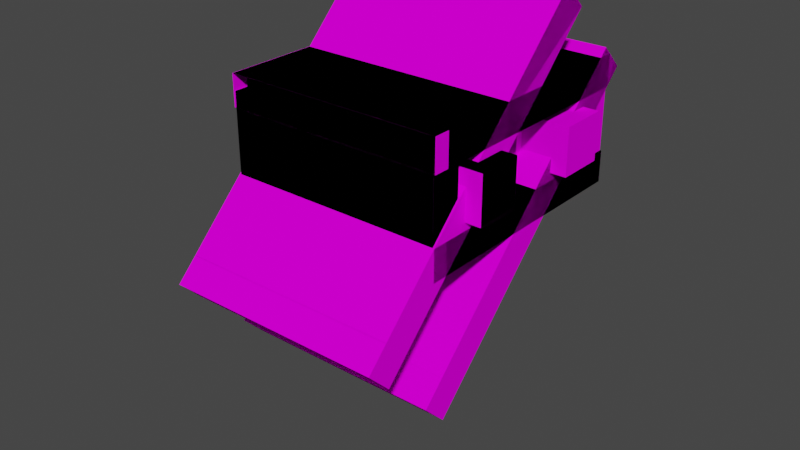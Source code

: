 # Source: lexa_conveyor_belt.blend  (saved by Blender 2.82.7; exported with 4.5.12 LTS)
import bpy
from mathutils import Matrix  # noqa: F401  (used for matrix-valued properties, if any)

bpy.ops.wm.read_factory_settings(use_empty=True)
scene = bpy.context.scene
scene.name = 'Scene'

# ---- collections
col_collection = bpy.data.collections.new('Collection'); scene.collection.children.link(col_collection)

# ---- images (referenced by path relative to the original .blend; pixels are not part of the script)
import os
ASSET_DIR = os.environ.get("B2B_ASSET_DIR", "")  # directory of the original .blend (textures are referenced by path, not embedded)
HERE = os.path.dirname(os.path.abspath(__file__))  # packed textures are extracted next to this script under _unpacked/

def load_image(name, relpath, width, height, colorspace="sRGB"):
    """Load a texture the original file referenced (path relative to the .blend, or extracted next to this script)."""
    p = next((c for c in (os.path.join(HERE, relpath), os.path.join(ASSET_DIR, relpath)) if relpath and os.path.exists(c)), "")
    if p:
        img = bpy.data.images.load(p, check_existing=True)
        img.name = name
    else:  # same state as the original file: an image datablock whose file is absent (Cycles renders it pink)
        img = bpy.data.images.new(name, width, height)
        img.source = "FILE"
        img.filepath = "//" + (relpath or name)
    img.colorspace_settings.name = colorspace
    return img
img_machine_conveyor_frame_png = load_image('machine_conveyor_frame.png', 'machine_conveyor_frame.png', 1024, 1024, 'sRGB')
img_machine_conveyor_belt_png = load_image('machine_conveyor_belt.png', 'machine_conveyor_belt.png', 1024, 1024, 'sRGB')

# ---- materials (node trees are filled in below, after node groups)
mat_frame = bpy.data.materials.new('frame')
mat_frame.alpha_threshold = 0.0
mat_frame.use_transparent_shadow = False
mat_frame.line_color = (0.0, 0.0, 0.0, 1.0)
mat_belt = bpy.data.materials.new('belt')
mat_belt.use_transparent_shadow = False

# ---- material node trees
mat_frame.use_nodes = True; mat_frame.node_tree.nodes.clear()
_N = mat_frame.node_tree.nodes; _L = mat_frame.node_tree.links
n0 = _N.new('ShaderNodeOutputMaterial'); n0.name = 'Material Output'; n0.location = (300, 300)
n1 = _N.new('ShaderNodeBsdfPrincipled'); n1.name = 'Principled BSDF'; n1.location = (10, 300)
n1.distribution = 'GGX'
n1.subsurface_method = 'BURLEY'
n1.inputs[2].default_value = 1.0
n1.inputs[3].default_value = 1.45
n1.inputs[13].default_value = 0.0
n1.inputs[27].default_value = (0.0, 0.0, 0.0, 1.0)
n1.inputs[28].default_value = 1.0
n2 = _N.new('ShaderNodeTexImage'); n2.name = 'Image Texture'; n2.location = (-280, 280)
n2.image = img_machine_conveyor_frame_png
n2.interpolation = 'Closest'
_L.new(n1.outputs[0], n0.inputs[0])
_L.new(n2.outputs[0], n1.inputs[0])
n0.is_active_output = True
mat_belt.use_nodes = True; mat_belt.node_tree.nodes.clear()
_N = mat_belt.node_tree.nodes; _L = mat_belt.node_tree.links
n0 = _N.new('ShaderNodeOutputMaterial'); n0.name = 'Material Output'; n0.location = (300, 300)
n1 = _N.new('ShaderNodeBsdfPrincipled'); n1.name = 'Principled BSDF'; n1.location = (10, 300)
n1.distribution = 'GGX'
n1.subsurface_method = 'BURLEY'
n1.inputs[2].default_value = 1.0
n1.inputs[3].default_value = 1.45
n1.inputs[13].default_value = 0.0
n1.inputs[27].default_value = (0.0, 0.0, 0.0, 1.0)
n1.inputs[28].default_value = 1.0
n2 = _N.new('ShaderNodeTexImage'); n2.name = 'Image Texture'; n2.location = (-280, 280)
n2.image = img_machine_conveyor_belt_png
n2.interpolation = 'Closest'
_L.new(n1.outputs[0], n0.inputs[0])
_L.new(n2.outputs[0], n1.inputs[0])
n0.is_active_output = True

# ---- world
world_world = bpy.data.worlds.new('World'); scene.world = world_world
world_world.use_nodes = True; world_world.node_tree.nodes.clear()
_N = world_world.node_tree.nodes; _L = world_world.node_tree.links
n0 = _N.new('ShaderNodeOutputWorld'); n0.name = 'World Output'; n0.location = (300, 300)
n1 = _N.new('ShaderNodeBackground'); n1.name = 'Background'; n1.location = (10, 300)
n1.inputs[0].default_value = (0.05088, 0.05088, 0.05088, 1.0)
_L.new(n1.outputs[0], n0.inputs[0])
n0.is_active_output = True
world_world.color = (0.05088, 0.05088, 0.05088)
world_world.use_sun_shadow = False
world_world.sun_shadow_jitter_overblur = 0.0

# ---- meshes
me_cube = bpy.data.meshes.new('Cube')
me_cube.from_pydata([(0.4375, 0.5964, -0.125), (0.4375, 0.5964, -0.25), (0.4375, -0.3411, -0.125), (0.4375, -0.3411, -0.25), (-0.4375, 0.5964, -0.125), (-0.4375, 0.5964, -0.25), (-0.4375, -0.3411, -0.125), (-0.4375, -0.3411, -0.25), (0.4375, 0.5964, 0.25), (0.4375, 0.5964, 0.125), (0.4375, -0.3411, 0.25), (0.4375, -0.3411, 0.125), (-0.4375, 0.5964, 0.25), (-0.4375, 0.5964, 0.125), (-0.4375, -0.3411, 0.25), (-0.4375, -0.3411, 0.125), (0.4313, -0.2786, 0.1875), (0.4313, -0.2786, -0.1875), (0.4313, -0.4036, 0.1875), (0.4313, -0.4036, -0.1875), (-0.4312, -0.2786, 0.1875), (-0.4312, -0.2786, -0.1875), (-0.4312, -0.4036, 0.1875), (-0.4312, -0.4036, -0.1875), (0.5, -0.05989, 0.09375), (0.5, -0.05989, -0.09375), (0.5, -0.2474, 0.09375), (0.5, -0.2474, -0.09375), (0.3125, -0.05989, 0.09375), (0.3125, -0.05989, -0.09375), (0.3125, -0.2474, 0.09375), (0.3125, -0.2474, -0.09375), (0.3125, -0.02864, 0.125), (0.3125, -0.02864, -0.125), (0.3125, -0.2786, 0.125), (0.3125, -0.2786, -0.125), (-0.3125, -0.02864, 0.125), (-0.3125, -0.02864, -0.125), (-0.3125, -0.2786, 0.125), (-0.3125, -0.2786, -0.125), (-0.5, -0.2474, 0.09375), (-0.5, -0.2474, -0.09375), (-0.5, -0.05989, 0.09375), (-0.5, -0.05989, -0.09375), (-0.3125, -0.2474, 0.09375), (-0.3125, -0.2474, -0.09375), (-0.3125, -0.05989, 0.09375), (-0.3125, -0.05989, -0.09375)], [], [(0, 4, 6, 2), (3, 2, 6, 7), (7, 6, 4, 5), (5, 1, 3, 7), (1, 0, 2, 3), (8, 12, 14, 10), (11, 10, 14, 15), (15, 14, 12, 13), (13, 9, 11, 15), (9, 8, 10, 11), (16, 20, 22, 18), (19, 18, 22, 23), (23, 22, 20, 21), (21, 17, 19, 23), (17, 16, 18, 19), (21, 20, 16, 17), (24, 28, 30, 26), (27, 26, 30, 31), (29, 25, 27, 31), (25, 24, 26, 27), (29, 28, 24, 25), (39, 38, 36, 37), (33, 32, 34, 35), (37, 36, 32, 33), (40, 44, 46, 42), (43, 42, 46, 47), (45, 41, 43, 47), (41, 40, 42, 43), (45, 44, 40, 41)])
me_cube.polygons.foreach_set('material_index', [1, 1, 0, 1, 0, 1, 1, 0, 1, 0, 1, 1, 0, 1, 0, 1, 0, 0, 0, 0, 0, 0, 0, 0, 0, 0, 0, 0, 0])
_uv = me_cube.uv_layers.new(name='UVMap')
_uv.uv.foreach_set('vector', [1.0, -1.0, 0.0, -1.0, 0.0, 0.875, 1.0, 0.875, 1.0, 0.0, 1.0, 0.25, 0.0, 0.25, 0.0, 0.0, 0.9375, 0.625, 0.9375, 0.75, 0.0, 0.75, 0.0, 0.625, 1.0, -1.0, 0.0, -1.0, 0.0, 0.875, 1.0, 0.875, 1.0, 0.625, 1.0, 0.75, 0.0625, 0.75, 0.0625, 0.625, 1.0, 1.0, 0.0, 1.0, 0.0, -0.875, 1.0, -0.875, 1.0, 0.75, 1.0, 1.0, 0.0, 1.0, 0.0, 0.75, 0.9375, 0.875, 0.9375, 1.0, 0.0, 1.0, 0.0, 0.875, 1.0, 1.0, 0.0, 1.0, 0.0, -0.875, 1.0, -0.875, 1.0, 0.875, 1.0, 1.0, 0.0625, 1.0, 0.0625, 0.875, 1.0, 0.0, 0.0, 0.0, 0.0, 0.25, 1.0, 0.25, 0.9929, 0.125, 0.9929, 0.875, 0.007143, 0.875, 0.007143, 0.125, 1.0, 0.625, 1.0, 1.0, 0.875, 1.0, 0.875, 0.625, 0.0, 0.75, 1.0, 0.75, 1.0, 1.0, 0.0, 1.0, 0.125, 0.625, 0.125, 1.0, 0.0, 1.0, 0.0, 0.625, 1.0, 0.875, 1.0, 0.125, 0.0, 0.125, 0.0, 0.875, 0.75, 0.4375, 0.75, 0.625, 0.5625, 0.625, 0.5625, 0.4375, 0.1875, 0.4375, 0.1875, 0.625, 0.0, 0.625, 0.0, 0.4375, 0.9375, 0.4375, 0.9375, 0.625, 0.75, 0.625, 0.75, 0.4375, 0.375, 0.4375, 0.375, 0.625, 0.1875, 0.625, 0.1875, 0.4375, 0.5625, 0.4375, 0.5625, 0.625, 0.375, 0.625, 0.375, 0.4375, 0.25, 0.1875, 0.25, 0.4375, 0.0, 0.4375, 0.0, 0.1875, 0.25, 0.1875, 0.25, 0.4375, 0.0, 0.4375, 0.0, 0.1875, 0.875, 0.1875, 0.875, 0.4375, 0.25, 0.4375, 0.25, 0.1875, 0.75, 0.4375, 0.75, 0.625, 0.5625, 0.625, 0.5625, 0.4375, 0.1875, 0.4375, 0.1875, 0.625, 0.0, 0.625, 0.0, 0.4375, 0.9375, 0.4375, 0.9375, 0.625, 0.75, 0.625, 0.75, 0.4375, 0.375, 0.4375, 0.375, 0.625, 0.1875, 0.625, 0.1875, 0.4375, 0.5625, 0.4375, 0.5625, 0.625, 0.375, 0.625, 0.375, 0.4375])
me_cube.materials.append(mat_frame)
me_cube.materials.append(mat_belt)
me_cube.use_remesh_preserve_volume = False
me_cube.use_remesh_preserve_attributes = False
me_cube.use_mirror_vertex_groups = False
me_cube.update()
me_cube_003 = bpy.data.meshes.new('Cube.003')
me_cube_003.from_pydata([(0.4375, 0.5, -0.125), (0.4375, 0.5, -0.25), (0.4375, -0.5, -0.125), (0.4375, -0.5, -0.25), (-0.4375, 0.5, -0.125), (-0.4375, 0.5, -0.25), (-0.4375, -0.5, -0.125), (-0.4375, -0.5, -0.25), (0.4375, 0.5, 0.25), (0.4375, 0.5, 0.125), (0.4375, -0.5, 0.25), (0.4375, -0.5, 0.125), (-0.4375, 0.5, 0.25), (-0.4375, 0.5, 0.125), (-0.4375, -0.5, 0.25), (-0.4375, -0.5, 0.125)], [], [(0, 4, 6, 2), (7, 6, 4, 5), (5, 1, 3, 7), (1, 0, 2, 3), (8, 12, 14, 10), (15, 14, 12, 13), (13, 9, 11, 15), (9, 8, 10, 11)])
me_cube_003.polygons.foreach_set('material_index', [1, 0, 1, 0, 1, 0, 1, 0])
_uv = me_cube_003.uv_layers.new(name='UVMap')
_uv.uv.foreach_set('vector', [1.0, -1.0, 0.0, -1.0, 0.0, 1.0, 1.0, 1.0, 1.0, 0.625, 1.0, 0.75, 0.0, 0.75, 0.0, 0.625, 1.0, -1.0, 0.0, -1.0, 0.0, 1.0, 1.0, 1.0, 1.0, 0.625, 1.0, 0.75, 0.0, 0.75, 0.0, 0.625, 1.0, 1.0, 0.0, 1.0, 0.0, -1.0, 1.0, -1.0, 1.0, 0.875, 1.0, 1.0, 0.0, 1.0, 0.0, 0.875, 1.0, 1.0, 0.0, 1.0, 0.0, -1.0, 1.0, -1.0, 1.0, 0.875, 1.0, 1.0, 0.0, 1.0, 0.0, 0.875])
me_cube_003.materials.append(mat_frame)
me_cube_003.materials.append(mat_belt)
me_cube_003.use_remesh_preserve_volume = False
me_cube_003.use_remesh_preserve_attributes = False
me_cube_003.use_mirror_vertex_groups = False
me_cube_003.update()
me_cube_005 = bpy.data.meshes.new('Cube.005')
me_cube_005.from_pydata([(0.4375, 0.4375, -0.125), (0.4375, 0.4375, -0.25), (0.4375, -0.4375, -0.125), (0.4375, -0.4375, -0.25), (-0.4375, 0.4375, -0.125), (-0.4375, 0.4375, -0.25), (-0.4375, -0.4375, -0.125), (-0.4375, -0.4375, -0.25), (0.4375, 0.4375, 0.25), (0.4375, 0.4375, 0.125), (0.4375, -0.4375, 0.25), (0.4375, -0.4375, 0.125), (-0.4375, 0.4375, 0.25), (-0.4375, 0.4375, 0.125), (-0.4375, -0.4375, 0.25), (-0.4375, -0.4375, 0.125), (0.4313, -0.375, 0.1875), (0.4313, -0.375, -0.1875), (0.4313, -0.5, 0.1875), (0.4313, -0.5, -0.1875), (-0.4312, -0.375, 0.1875), (-0.4312, -0.375, -0.1875), (-0.4312, -0.5, 0.1875), (-0.4312, -0.5, -0.1875), (0.4313, 0.5, 0.1875), (0.4313, 0.5, -0.1875), (0.4313, 0.375, 0.1875), (0.4313, 0.375, -0.1875), (-0.4312, 0.5, 0.1875), (-0.4312, 0.5, -0.1875), (-0.4312, 0.375, 0.1875), (-0.4312, 0.375, -0.1875), (0.5, -0.1562, 0.09375), (0.5, -0.1562, -0.09375), (0.5, -0.3438, 0.09375), (0.5, -0.3438, -0.09375), (0.3125, -0.1562, 0.09375), (0.3125, -0.1562, -0.09375), (0.3125, -0.3438, 0.09375), (0.3125, -0.3438, -0.09375), (0.3125, -0.125, 0.125), (0.3125, -0.125, -0.125), (0.3125, -0.375, 0.125), (0.3125, -0.375, -0.125), (-0.3125, -0.125, 0.125), (-0.3125, -0.125, -0.125), (-0.3125, -0.375, 0.125), (-0.3125, -0.375, -0.125), (-0.5, -0.3438, 0.09375), (-0.5, -0.3438, -0.09375), (-0.5, -0.1562, 0.09375), (-0.5, -0.1562, -0.09375), (-0.3125, -0.3438, 0.09375), (-0.3125, -0.3438, -0.09375), (-0.3125, -0.1562, 0.09375), (-0.3125, -0.1562, -0.09375), (0.5, 0.3385, 0.09375), (0.5, 0.3385, -0.09375), (0.5, 0.151, 0.09375), (0.5, 0.151, -0.09375), (0.3125, 0.3385, 0.09375), (0.3125, 0.3385, -0.09375), (0.3125, 0.151, 0.09375), (0.3125, 0.151, -0.09375), (0.3125, 0.126, 0.125), (0.3125, 0.126, -0.125), (0.3125, 0.376, 0.125), (0.3125, 0.376, -0.125), (-0.3125, 0.126, 0.125), (-0.3125, 0.126, -0.125), (-0.3125, 0.376, 0.125), (-0.3125, 0.376, -0.125), (-0.5, 0.1573, 0.09375), (-0.5, 0.1573, -0.09375), (-0.5, 0.3448, 0.09375), (-0.5, 0.3448, -0.09375), (-0.3125, 0.1573, 0.09375), (-0.3125, 0.1573, -0.09375), (-0.3125, 0.3448, 0.09375), (-0.3125, 0.3448, -0.09375)], [], [(0, 4, 6, 2), (3, 2, 6, 7), (7, 6, 4, 5), (5, 1, 3, 7), (1, 0, 2, 3), (8, 12, 14, 10), (11, 10, 14, 15), (15, 14, 12, 13), (13, 9, 11, 15), (9, 8, 10, 11), (16, 20, 22, 18), (19, 18, 22, 23), (23, 22, 20, 21), (21, 17, 19, 23), (17, 16, 18, 19), (21, 20, 16, 17), (24, 28, 30, 26), (27, 26, 30, 31), (31, 30, 28, 29), (29, 25, 27, 31), (25, 24, 26, 27), (29, 28, 24, 25), (1, 5, 4, 0), (9, 13, 12, 8), (32, 36, 38, 34), (35, 34, 38, 39), (37, 33, 35, 39), (33, 32, 34, 35), (37, 36, 32, 33), (47, 46, 44, 45), (41, 40, 42, 43), (45, 44, 40, 41), (48, 52, 54, 50), (51, 50, 54, 55), (53, 49, 51, 55), (49, 48, 50, 51), (53, 52, 48, 49), (56, 60, 62, 58), (59, 58, 62, 63), (61, 57, 59, 63), (57, 56, 58, 59), (61, 60, 56, 57), (71, 69, 68, 70), (65, 67, 66, 64), (69, 65, 64, 68), (72, 76, 78, 74), (75, 74, 78, 79), (77, 73, 75, 79), (73, 72, 74, 75), (77, 76, 72, 73)])
me_cube_005.polygons.foreach_set('material_index', [1, 1, 0, 1, 0, 1, 1, 0, 1, 0, 1, 1, 0, 1, 0, 1, 1, 1, 0, 1, 0, 1, 1, 1, 0, 0, 0, 0, 0, 0, 0, 0, 0, 0, 0, 0, 0, 0, 0, 0, 0, 0, 0, 0, 0, 0, 0, 0, 0, 0])
_uv = me_cube_005.uv_layers.new(name='UVMap')
_uv.uv.foreach_set('vector', [1.0, -0.875, 0.0, -0.875, 0.0, 0.875, 1.0, 0.875, 1.0, 0.0, 1.0, 0.25, 0.0, 0.25, 0.0, 0.0, 0.9375, 0.625, 0.9375, 0.75, 0.0625, 0.75, 0.0625, 0.625, 1.0, -0.875, 0.0, -0.875, 0.0, 0.875, 1.0, 0.875, 0.9375, 0.625, 0.9375, 0.75, 0.0625, 0.75, 0.0625, 0.625, 1.0, 0.875, 0.0, 0.875, 0.0, -0.875, 1.0, -0.875, 1.0, 0.75, 1.0, 1.0, 0.0, 1.0, 0.0, 0.75, 0.9375, 0.875, 0.9375, 1.0, 0.0625, 1.0, 0.0625, 0.875, 1.0, 0.875, 0.0, 0.875, 0.0, -0.875, 1.0, -0.875, 0.9375, 0.875, 0.9375, 1.0, 0.0625, 1.0, 0.0625, 0.875, 1.0, 0.25, 0.0, 0.25, 0.0, 0.0, 1.0, 0.0, 1.0, 0.125, 1.0, 0.875, 0.0, 0.875, 0.0, 0.125, 1.0, 0.625, 1.0, 1.0, 0.875, 1.0, 0.875, 0.625, 1.0, 0.75, 0.0, 0.75, 0.0, 1.0, 1.0, 1.0, 0.125, 0.625, 0.125, 1.0, 0.0, 1.0, 0.0, 0.625, 1.0, 0.875, 1.0, 0.125, 0.0, 0.125, 0.0, 0.875, 1.0, 1.0, 0.0, 1.0, 0.0, 0.75, 1.0, 0.75, 1.0, 0.125, 1.0, 0.875, 0.0, 0.875, 0.0, 0.125, 0.125, 0.625, 0.125, 1.0, 0.0, 1.0, 0.0, 0.625, 1.0, 0.0, 0.0, 0.0, 0.0, 0.25, 1.0, 0.25, 1.0, 0.625, 1.0, 1.0, 0.875, 1.0, 0.875, 0.625, 1.0, 0.875, 1.0, 0.125, 0.0, 0.125, 0.0, 0.875, 0.0, 1.0, 1.0, 1.0, 1.0, 0.75, 0.0, 0.75, 0.0, 0.25, 1.0, 0.25, 1.0, 0.0, 0.0, 0.0, 0.75, 0.4375, 0.75, 0.625, 0.5625, 0.625, 0.5625, 0.4375, 0.1875, 0.4375, 0.1875, 0.625, 0.0, 0.625, 0.0, 0.4375, 0.9375, 0.4375, 0.9375, 0.625, 0.75, 0.625, 0.75, 0.4375, 0.375, 0.4375, 0.375, 0.625, 0.1875, 0.625, 0.1875, 0.4375, 0.5625, 0.4375, 0.5625, 0.625, 0.375, 0.625, 0.375, 0.4375, 0.25, 0.1875, 0.25, 0.4375, 0.0, 0.4375, 0.0, 0.1875, 0.25, 0.1875, 0.25, 0.4375, 0.0, 0.4375, 0.0, 0.1875, 0.875, 0.1875, 0.875, 0.4375, 0.25, 0.4375, 0.25, 0.1875, 0.75, 0.4375, 0.75, 0.625, 0.5625, 0.625, 0.5625, 0.4375, 0.1875, 0.4375, 0.1875, 0.625, 0.0, 0.625, 0.0, 0.4375, 0.9375, 0.4375, 0.9375, 0.625, 0.75, 0.625, 0.75, 0.4375, 0.375, 0.4375, 0.375, 0.625, 0.1875, 0.625, 0.1875, 0.4375, 0.5625, 0.4375, 0.5625, 0.625, 0.375, 0.625, 0.375, 0.4375, 0.75, 0.4375, 0.75, 0.625, 0.5625, 0.625, 0.5625, 0.4375, 0.1875, 0.4375, 0.1875, 0.625, 0.0, 0.625, 0.0, 0.4375, 0.9375, 0.4375, 0.9375, 0.625, 0.75, 0.625, 0.75, 0.4375, 0.375, 0.4375, 0.375, 0.625, 0.1875, 0.625, 0.1875, 0.4375, 0.5625, 0.4375, 0.5625, 0.625, 0.375, 0.625, 0.375, 0.4375, 0.0, 0.1875, 0.25, 0.1875, 0.25, 0.4375, 0.0, 0.4375, 0.0, 0.1875, 0.25, 0.1875, 0.25, 0.4375, 0.0, 0.4375, 0.25, 0.1875, 0.875, 0.1875, 0.875, 0.4375, 0.25, 0.4375, 0.75, 0.4375, 0.75, 0.625, 0.5625, 0.625, 0.5625, 0.4375, 0.1875, 0.4375, 0.1875, 0.625, 0.0, 0.625, 0.0, 0.4375, 0.9375, 0.4375, 0.9375, 0.625, 0.75, 0.625, 0.75, 0.4375, 0.375, 0.4375, 0.375, 0.625, 0.1875, 0.625, 0.1875, 0.4375, 0.5625, 0.4375, 0.5625, 0.625, 0.375, 0.625, 0.375, 0.4375])
me_cube_005.materials.append(mat_frame)
me_cube_005.materials.append(mat_belt)
me_cube_005.use_remesh_preserve_volume = False
me_cube_005.use_remesh_preserve_attributes = False
me_cube_005.use_mirror_vertex_groups = False
me_cube_005.update()
me_cube_009 = bpy.data.meshes.new('Cube.009')
me_cube_009.from_pydata([(0.4375, 0.685, 0.3087), (-0.4375, 0.685, 0.3087), (0.4375, 0.3727, 0.5589), (-0.4375, 0.3727, 0.5589), (-0.4375, 0.4035, 0.5902), (0.4375, 0.4035, 0.5902), (0.4375, -0.5966, -0.41), (-0.4375, 0.3098, 0.6837), (0.4375, 0.3098, 0.6837), (-0.4375, -0.5966, -0.41), (0.4375, -0.4087, -0.5982), (-0.4375, -0.4087, -0.5982), (0.4375, -0.6902, -0.3163), (-0.4375, -0.6902, -0.3163), (0.4375, 0.5914, 0.402), (-0.4375, 0.5914, 0.402), (0.4375, -0.3152, -0.6914), (-0.4375, -0.3152, -0.6914), (-0.4375, 0.1783, -0.1979), (-0.4375, -0.1031, 0.08353), (-0.4375, 0.08493, -0.1045), (-0.4375, -0.1967, 0.1772), (0.4375, -0.192, 0.1819), (0.4375, -0.09835, 0.08828), (0.4375, 0.08968, -0.09975), (0.4375, 0.1831, -0.1932)], [(5, 2), (3, 4)], [(4, 5, 23, 19), (4, 19, 21, 7), (5, 8, 22, 23), (0, 14, 24, 25), (1, 0, 25, 18), (1, 18, 20, 15), (10, 24, 20, 11), (7, 21, 22, 8), (21, 19, 9, 13), (20, 18, 17, 11), (25, 24, 10, 16), (23, 22, 12, 6), (22, 21, 13, 12), (19, 23, 6, 9), (24, 14, 15, 20), (18, 25, 16, 17)])
me_cube_009.polygons.foreach_set('material_index', [1, 0, 0, 0, 1, 0, 1, 1, 0, 0, 0, 0, 1, 1, 1, 1])
_uv = me_cube_009.uv_layers.new(name='UVMap')
_uv.uv.foreach_set('vector', [1.0, 1.5, 0.0, 1.5, 0.0, 0.25, 1.0, 0.25, 0.0, 0.875, 0.6875, 0.875, 0.6875, 1.0, 0.0, 1.0, 1.0, 0.875, 1.0, 1.0, 0.3125, 1.0, 0.3125, 0.875, 1.0, 0.625, 1.0, 0.75, 0.3125, 0.75, 0.3125, 0.625, 1.0, -0.875, 0.0, -0.875, 0.0, 0.375, 1.0, 0.375, 0.0, 0.625, 0.6875, 0.625, 0.6875, 0.75, 0.0, 0.75, 1.0, 1.75, 1.0, 0.5, 0.0, 0.5, 0.0, 1.75, 0.0, 1.5, 0.0, 0.2337, 1.0, 0.2455, 1.0, 1.5, 0.3125, 1.0, 0.3125, 0.875, 1.0, 0.875, 1.0, 1.0, 0.3125, 0.75, 0.3125, 0.625, 1.0, 0.625, 1.0, 0.75, 0.6875, 0.625, 0.6875, 0.75, 0.0, 0.75, 0.0, 0.625, 0.6875, 0.875, 0.6875, 1.0, 0.0, 1.0, 0.0, 0.875, 1.0, 0.2455, 0.0, 0.2337, 0.0, -1.0, 1.0, -1.0, 1.0, 0.25, 0.0, 0.25, 0.0, -1.0, 1.0, -1.0, 1.0, 0.5, 1.0, -0.75, 0.0, -0.75, 0.0, 0.5, 1.0, 0.375, 0.0, 0.375, 0.0, 1.625, 1.0, 1.625])
me_cube_009.materials.append(mat_frame)
me_cube_009.materials.append(mat_belt)
me_cube_009.use_remesh_preserve_volume = False
me_cube_009.use_remesh_preserve_attributes = False
me_cube_009.use_mirror_vertex_groups = False
me_cube_009.update()
me_cube_026 = bpy.data.meshes.new('Cube.026')
me_cube_026.from_pydata([(-0.4361, 0.5912, -0.125), (-0.4361, 0.5912, -0.25), (-0.4361, -0.3463, -0.125), (-0.4361, -0.3463, -0.25), (0.4389, 0.5912, -0.125), (0.4389, 0.5912, -0.25), (0.4389, -0.3463, -0.125), (0.4389, -0.3463, -0.25), (-0.4361, 0.5912, 0.25), (-0.4361, 0.5912, 0.125), (-0.4361, -0.3463, 0.25), (-0.4361, -0.3463, 0.125), (0.4389, 0.5912, 0.25), (0.4389, 0.5912, 0.125), (0.4389, -0.3463, 0.25), (0.4389, -0.3463, 0.125), (-0.4299, -0.2838, 0.1875), (-0.4299, -0.2838, -0.1875), (-0.4299, -0.4088, 0.1875), (-0.4299, -0.4088, -0.1875), (0.4326, -0.2838, 0.1875), (0.4326, -0.2838, -0.1875), (0.4326, -0.4088, 0.1875), (0.4326, -0.4088, -0.1875), (-0.4986, -0.2526, 0.09375), (-0.4986, -0.2526, -0.09375), (-0.4986, -0.06507, 0.09375), (-0.4986, -0.06507, -0.09375), (-0.3111, -0.2526, 0.09375), (-0.3111, -0.2526, -0.09375), (-0.3111, -0.06507, 0.09375), (-0.3111, -0.06507, -0.09375), (-0.3111, -0.03382, 0.125), (-0.3111, -0.03382, -0.125), (-0.3111, -0.2838, 0.125), (-0.3111, -0.2838, -0.125), (0.3139, -0.03382, 0.125), (0.3139, -0.03382, -0.125), (0.3139, -0.2838, 0.125), (0.3139, -0.2838, -0.125), (0.5014, -0.06507, 0.09375), (0.5014, -0.06507, -0.09375), (0.5014, -0.2526, 0.09375), (0.5014, -0.2526, -0.09375), (0.3139, -0.06507, 0.09375), (0.3139, -0.06507, -0.09375), (0.3139, -0.2526, 0.09375), (0.3139, -0.2526, -0.09375)], [], [(0, 2, 6, 4), (3, 7, 6, 2), (7, 5, 4, 6), (5, 7, 3, 1), (1, 3, 2, 0), (8, 10, 14, 12), (11, 15, 14, 10), (15, 13, 12, 14), (13, 15, 11, 9), (9, 11, 10, 8), (16, 18, 22, 20), (19, 23, 22, 18), (23, 21, 20, 22), (21, 23, 19, 17), (17, 19, 18, 16), (21, 17, 16, 20), (24, 28, 30, 26), (27, 26, 30, 31), (29, 25, 27, 31), (25, 24, 26, 27), (29, 28, 24, 25), (39, 37, 36, 38), (33, 35, 34, 32), (37, 33, 32, 36), (40, 44, 46, 42), (43, 42, 46, 47), (45, 41, 43, 47), (41, 40, 42, 43), (45, 44, 40, 41)])
me_cube_026.polygons.foreach_set('material_index', [1, 1, 0, 1, 0, 1, 1, 0, 1, 0, 1, 1, 0, 1, 0, 1, 0, 0, 0, 0, 0, 0, 0, 0, 0, 0, 0, 0, 0])
_uv = me_cube_026.uv_layers.new(name='UVMap')
_uv.uv.foreach_set('vector', [1.0, 1.0, 1.0, -0.875, 0.0, -0.875, 0.0, 1.0, 0.0, 1.0, 1.0, 1.0, 1.0, 0.75, 0.0, 0.75, 0.0625, 0.625, 1.0, 0.625, 1.0, 0.75, 0.0625, 0.75, 1.0, 1.0, 1.0, -0.875, 0.0, -0.875, 0.0, 1.0, 0.0, 0.625, 0.9375, 0.625, 0.9375, 0.75, 0.0, 0.75, 1.0, -1.0, 1.0, 0.875, 0.0, 0.875, 0.0, -1.0, 0.0, 0.25, 1.0, 0.25, 1.0, 0.0, 0.0, 0.0, 0.0625, 0.875, 1.0, 0.875, 1.0, 1.0, 0.0625, 1.0, 1.0, -1.0, 1.0, 0.875, 0.0, 0.875, 0.0, -1.0, 0.0, 0.875, 0.9375, 0.875, 0.9375, 1.0, 0.0, 1.0, 1.0, 0.75, 1.0, 1.0, 0.0, 1.0, 0.0, 0.75, 0.0, 0.875, 1.0, 0.875, 1.0, 0.125, 0.0, 0.125, 0.0, 0.625, 0.125, 0.625, 0.125, 1.0, 0.0, 1.0, 1.0, 0.25, 1.0, 0.0, 0.0, 0.0, 0.0, 0.25, 0.875, 0.625, 1.0, 0.625, 1.0, 1.0, 0.875, 1.0, 0.0, 0.125, 1.0, 0.125, 1.0, 0.875, 0.0, 0.875, 0.75, 0.4375, 0.75, 0.625, 0.5625, 0.625, 0.5625, 0.4375, 0.1875, 0.4375, 0.1875, 0.625, 0.0, 0.625, 0.0, 0.4375, 0.9375, 0.4375, 0.9375, 0.625, 0.75, 0.625, 0.75, 0.4375, 0.375, 0.4375, 0.375, 0.625, 0.1875, 0.625, 0.1875, 0.4375, 0.5625, 0.4375, 0.5625, 0.625, 0.375, 0.625, 0.375, 0.4375, 0.0, 0.1875, 0.25, 0.1875, 0.25, 0.4375, 0.0, 0.4375, 0.0, 0.1875, 0.25, 0.1875, 0.25, 0.4375, 0.0, 0.4375, 0.25, 0.1875, 0.875, 0.1875, 0.875, 0.4375, 0.25, 0.4375, 0.75, 0.4375, 0.75, 0.625, 0.5625, 0.625, 0.5625, 0.4375, 0.1875, 0.4375, 0.1875, 0.625, 0.0, 0.625, 0.0, 0.4375, 0.9375, 0.4375, 0.9375, 0.625, 0.75, 0.625, 0.75, 0.4375, 0.375, 0.4375, 0.375, 0.625, 0.1875, 0.625, 0.1875, 0.4375, 0.5625, 0.4375, 0.5625, 0.625, 0.375, 0.625, 0.375, 0.4375])
me_cube_026.materials.append(mat_frame)
me_cube_026.materials.append(mat_belt)
me_cube_026.use_remesh_preserve_volume = False
me_cube_026.use_remesh_preserve_attributes = False
me_cube_026.use_mirror_vertex_groups = False
me_cube_026.update()
me_cube_001 = bpy.data.meshes.new('Cube.001')
me_cube_001.from_pydata([(0.4375, 0.07153, 0.1095), (-0.4375, 0.07153, 0.1095), (-0.4375, 0.0387, 0.0768), (0.4375, 0.0387, 0.0768), (0.4375, -0.3353, -0.1732), (0.4375, -0.3353, -0.2982), (0.4375, 0.1647, -0.1732), (0.4375, 0.1647, -0.2982), (-0.4375, -0.3353, -0.1732), (-0.4375, -0.3353, -0.2982), (-0.4375, 0.1647, -0.1732), (-0.4375, 0.1647, -0.2982), (0.4375, -0.3353, 0.2018), (0.4375, -0.3353, 0.0768), (0.4375, -0.02277, 0.2018), (0.4375, -0.02277, 0.0768), (-0.4375, -0.3353, 0.2018), (-0.4375, -0.3353, 0.0768), (-0.4375, -0.02277, 0.2018), (-0.4375, -0.02277, 0.0768), (0.4375, 0.261, -0.2643), (-0.4375, 0.261, -0.2643), (-0.4375, 0.261, -0.2643), (-0.4375, 0.227, -0.2979), (0.4375, 0.227, -0.2979), (-0.4312, -0.3978, -0.2357), (-0.4312, -0.3978, 0.1393), (-0.4312, -0.2728, -0.2357), (-0.4312, -0.2728, 0.1393), (0.4313, -0.3978, -0.2357), (0.4313, -0.3978, 0.1393), (0.4313, -0.2728, -0.2357), (0.4313, -0.2728, 0.1393), (0.4375, 0.571, 0.2324), (-0.4375, 0.2893, 0.5141), (-0.4375, 0.3829, 0.4205), (0.4375, 0.6644, 0.139), (0.4375, 0.2893, 0.5141), (0.4375, 0.3829, 0.4205), (-0.4375, 0.6644, 0.139), (-0.4375, 0.571, 0.2324), (-0.4375, 0.6644, 0.139), (0.5, -0.05402, 0.04555), (0.5, -0.05402, -0.142), (0.5, -0.2415, 0.04555), (0.5, -0.2415, -0.142), (0.3125, -0.05402, 0.04555), (0.3125, -0.05402, -0.142), (0.3125, -0.2415, 0.04555), (0.3125, -0.2415, -0.142), (0.3125, -0.02277, 0.0768), (0.3125, -0.02277, -0.1732), (0.3125, -0.2728, 0.0768), (0.3125, -0.2728, -0.1732), (-0.3125, -0.02277, 0.0768), (-0.3125, -0.02277, -0.1732), (-0.3125, -0.2728, 0.0768), (-0.3125, -0.2728, -0.1732), (-0.5, -0.2415, 0.04555), (-0.5, -0.2415, -0.142), (-0.5, -0.05402, 0.04555), (-0.5, -0.05402, -0.142), (-0.3125, -0.2415, 0.04555), (-0.3125, -0.2415, -0.142), (-0.3125, -0.05402, 0.04555), (-0.3125, -0.05402, -0.142)], [(21, 20), (22, 21)], [(4, 6, 10, 8), (11, 9, 8, 10), (9, 11, 7, 5), (5, 7, 6, 4), (12, 14, 18, 16), (19, 17, 16, 18), (13, 15, 14, 12), (6, 33, 40, 10), (10, 22, 23), (10, 23, 11), (7, 24, 6), (7, 11, 23, 24), (17, 19, 15, 13), (19, 2, 3, 15), (1, 0, 3, 2), (1, 2, 18), (19, 18, 2), (0, 14, 3), (15, 3, 14), (5, 4, 8, 9), (13, 12, 16, 17), (25, 26, 28, 27), (27, 28, 32, 31), (31, 32, 30, 29), (29, 30, 26, 25), (27, 31, 29, 25), (32, 28, 26, 30), (34, 35, 1, 18), (37, 34, 18, 14), (38, 37, 14, 0), (33, 6, 20, 36), (20, 6, 24), (24, 23, 22, 20), (39, 36, 20, 22), (40, 41, 21, 10), (35, 38, 0, 1), (42, 46, 48, 44), (45, 44, 48, 49), (47, 43, 45, 49), (43, 42, 44, 45), (47, 46, 42, 43), (57, 56, 54, 55), (51, 50, 52, 53), (55, 54, 50, 51), (58, 62, 64, 60), (61, 60, 64, 65), (63, 59, 61, 65), (59, 58, 60, 61), (63, 62, 58, 59)])
me_cube_001.polygons.foreach_set('material_index', [1, 0, 1, 0, 1, 0, 0, 1, 0, 0, 0, 1, 1, 1, 1, 0, 0, 0, 0, 1, 1, 0, 1, 0, 1, 1, 1, 0, 1, 0, 0, 0, 1, 1, 0, 1, 0, 0, 0, 0, 0, 0, 0, 0, 0, 0, 0, 0, 0])
_uv = me_cube_001.uv_layers.new(name='UVMap')
_uv.uv.foreach_set('vector', [1.0, 0.875, 1.0, -0.125, 0.0, -0.125, 0.0, 0.875, 0.5, 0.625, 0.9375, 0.625, 0.9375, 0.75, 0.5, 0.75, 1.0, 1.875, 1.0, 0.875, 0.0, 0.875, 0.0, 1.875, 0.0625, 0.625, 0.5625, 0.625, 0.5625, 0.75, 0.0625, 0.75, 1.0, 0.125, 1.0, 0.75, 0.0, 0.75, 0.0, 0.125, 0.625, 0.875, 0.9375, 0.875, 0.9375, 1.0, 0.625, 1.0, 0.0625, 0.875, 0.375, 0.875, 0.375, 1.0, 0.0625, 1.0, 1.0, 0.875, 1.0, -0.25, 0.0, -0.25, 0.0, 0.875, 0.5625, 0.75, 0.5625, 0.625, 0.5625, 0.625, 0.5625, 0.75, 0.5625, 0.625, 0.6875, 0.625, 0.3125, 0.625, 0.3125, 0.625, 0.4375, 0.75, 0.0, 0.875, 1.0, 0.875, 1.0, 0.75, 0.0, 0.75, 1.0, -0.25, 1.0, -0.875, 0.0, -0.875, 0.0, -0.25, 1.0, -0.25, 1.0, -0.125, 0.0, -0.125, 0.0, -0.25, 1.0, 0.0, 0.0, 0.0, 0.0, -0.125, 1.0, -0.125, 0.4375, 0.875, 0.4375, 0.875, 0.4375, 1.0, 0.5625, 0.875, 0.4375, 1.0, 0.4375, 0.875, 0.625, 0.875, 0.625, 1.0, 0.625, 0.875, 0.5, 0.875, 0.625, 0.875, 0.625, 1.0, 1.0, 0.0, 1.0, 0.25, 0.0, 0.25, 0.0, 0.0, 1.0, 0.75, 1.0, 1.0, 0.0, 1.0, 0.0, 0.75, 1.0, 0.625, 1.0, 1.0, 0.875, 1.0, 0.875, 0.625, 1.0, 0.875, 1.0, 0.125, 0.0, 0.125, 0.0, 0.875, 0.125, 0.625, 0.125, 1.0, 0.0, 1.0, 0.0, 0.625, 1.0, 0.125, 1.0, 0.875, 0.0, 0.875, 0.0, 0.125, 1.0, 1.75, 0.0, 1.75, 0.0, 2.0, 1.0, 2.0, 1.0, 0.0, 0.0, 0.0, 0.0, 0.125, 1.0, 0.125, 0.0, 1.0, 0.0, 0.875, 0.4375, 0.875, 0.4375, 1.0, 1.0, 1.0, 0.0, 1.0, 0.0, -0.25, 1.0, -0.25, 1.0, 0.875, 1.0, 1.0, 0.625, 1.0, 0.625, 0.875, 1.0, 0.75, 0.4375, 0.75, 0.4375, 0.625, 1.0, 0.625, 0.4375, 0.625, 0.4375, 0.75, 0.3125, 0.625, 0.0, 0.75, 1.0, 0.75, 1.0, 0.625, 0.0, 0.625, 1.0, -0.375, 0.0, -0.375, 0.0, 0.625, 1.0, 0.625, 0.0, 0.75, 0.0, 0.625, 0.5625, 0.625, 0.5625, 0.75, 1.0, 1.0, 0.0, 1.0, 0.0, 0.0, 1.0, 0.0, 0.75, 0.4375, 0.75, 0.625, 0.5625, 0.625, 0.5625, 0.4375, 0.1875, 0.4375, 0.1875, 0.625, 0.0, 0.625, 0.0, 0.4375, 0.9375, 0.4375, 0.9375, 0.625, 0.75, 0.625, 0.75, 0.4375, 0.375, 0.4375, 0.375, 0.625, 0.1875, 0.625, 0.1875, 0.4375, 0.5625, 0.4375, 0.5625, 0.625, 0.375, 0.625, 0.375, 0.4375, 0.25, 0.1875, 0.25, 0.4375, 0.0, 0.4375, 0.0, 0.1875, 0.25, 0.1875, 0.25, 0.4375, 0.0, 0.4375, 0.0, 0.1875, 0.875, 0.1875, 0.875, 0.4375, 0.25, 0.4375, 0.25, 0.1875, 0.75, 0.4375, 0.75, 0.625, 0.5625, 0.625, 0.5625, 0.4375, 0.1875, 0.4375, 0.1875, 0.625, 0.0, 0.625, 0.0, 0.4375, 0.9375, 0.4375, 0.9375, 0.625, 0.75, 0.625, 0.75, 0.4375, 0.375, 0.4375, 0.375, 0.625, 0.1875, 0.625, 0.1875, 0.4375, 0.5625, 0.4375, 0.5625, 0.625, 0.375, 0.625, 0.375, 0.4375])
me_cube_001.materials.append(mat_frame)
me_cube_001.materials.append(mat_belt)
me_cube_001.use_remesh_preserve_volume = False
me_cube_001.use_remesh_preserve_attributes = False
me_cube_001.use_mirror_vertex_groups = False
me_cube_001.update()
me_cube_002 = bpy.data.meshes.new('Cube.002')
me_cube_002.from_pydata([(0.4565, 0.3561, -0.01436), (0.4565, 0.3561, -0.1394), (0.4565, 0.04355, -0.01436), (0.4565, 0.04355, -0.1394), (-0.4185, 0.3561, -0.01436), (-0.4185, 0.3561, -0.1394), (-0.4185, 0.04355, -0.01436), (-0.4185, 0.04355, -0.1394), (0.4565, 0.3561, 0.3606), (0.4565, 0.3561, 0.2356), (0.4565, -0.1439, 0.3606), (0.4565, -0.1439, 0.2356), (-0.4185, 0.3561, 0.3606), (-0.4185, 0.3561, 0.2356), (-0.4185, -0.1439, 0.3606), (-0.4185, -0.1439, 0.2356), (-0.4185, -0.1439, 0.2356), (-0.4185, -0.2064, 0.3606), (0.4565, -0.2064, 0.3606), (0.4565, -0.1439, 0.2356), (-0.4185, -0.2395, 0.3281), (0.4565, -0.2395, 0.3281), (0.4565, -0.05304, -0.04997), (-0.4185, -0.05304, -0.04997), (-0.4185, -0.9227, -1.105), (-0.4185, -0.9227, -1.105), (0.4565, -0.01789, -0.01481), (-0.4185, -0.01789, -0.01481), (-0.4122, 0.2936, -0.07686), (-0.4122, 0.2936, 0.2981), (-0.4122, 0.4186, -0.07686), (-0.4122, 0.4186, 0.2981), (0.4503, 0.2936, -0.07686), (0.4503, 0.2936, 0.2981), (0.4503, 0.4186, -0.07686), (0.4503, 0.4186, 0.2981), (0.4565, -0.6127, -0.6087), (-0.4185, -0.8943, -0.3271), (-0.4185, -0.8008, -0.4206), (0.4565, -0.5193, -0.7021), (0.4565, -0.8943, -0.3271), (0.4565, -0.8008, -0.4206), (-0.4185, -0.5193, -0.7021), (-0.4185, -0.6127, -0.6087), (-0.4185, -0.5193, -0.7021), (0.519, 0.2571, 0.2044), (0.519, 0.2571, 0.01689), (0.519, 0.06958, 0.2044), (0.519, 0.06958, 0.01689), (0.3315, 0.2571, 0.2044), (0.3315, 0.2571, 0.01689), (0.3315, 0.06958, 0.2044), (0.3315, 0.06958, 0.01689), (0.3315, 0.03833, 0.2356), (0.3315, 0.03833, -0.01436), (0.3315, 0.2883, 0.2356), (0.3315, 0.2883, -0.01436), (-0.2935, 0.03833, 0.2356), (-0.2935, 0.03833, -0.01436), (-0.2935, 0.2883, 0.2356), (-0.2935, 0.2883, -0.01436), (-0.481, 0.06958, 0.2044), (-0.481, 0.06958, 0.01689), (-0.481, 0.2571, 0.2044), (-0.481, 0.2571, 0.01689), (-0.2935, 0.06958, 0.2044), (-0.2935, 0.06958, 0.01689), (-0.2935, 0.2571, 0.2044), (-0.2935, 0.2571, 0.01689)], [(25, 24)], [(0, 4, 6, 2), (7, 6, 4, 5), (5, 1, 3, 7), (1, 0, 2, 3), (8, 12, 14, 10), (11, 10, 18, 19), (15, 14, 12, 13), (13, 9, 11, 15), (9, 8, 10, 11), (15, 11, 19, 16), (10, 14, 17, 18), (17, 14, 16), (17, 16, 20), (18, 21, 19), (18, 17, 20, 21), (19, 21, 40, 41), (16, 38, 37, 20), (22, 26, 27, 23), (2, 6, 27, 26), (22, 3, 26), (3, 2, 26), (7, 23, 27), (6, 7, 27), (1, 5, 4, 0), (9, 13, 12, 8), (28, 29, 31, 30), (34, 35, 33, 32), (32, 33, 29, 28), (30, 34, 32, 28), (35, 31, 29, 33), (30, 31, 35, 34), (19, 41, 38, 16), (20, 37, 40, 21), (7, 44, 43, 23), (3, 22, 36, 39), (7, 3, 39, 42), (36, 22, 23, 43), (45, 49, 51, 47), (48, 47, 51, 52), (50, 46, 48, 52), (46, 45, 47, 48), (50, 49, 45, 46), (60, 58, 57, 59), (54, 56, 55, 53), (58, 54, 53, 57), (61, 65, 67, 63), (64, 63, 67, 68), (66, 62, 64, 68), (62, 61, 63, 64), (66, 65, 61, 62)])
me_cube_002.polygons.foreach_set('material_index', [1, 0, 1, 0, 1, 0, 0, 1, 0, 0, 1, 0, 0, 0, 1, 0, 0, 1, 1, 0, 0, 0, 0, 1, 1, 0, 0, 1, 1, 1, 1, 1, 1, 0, 0, 1, 1, 0, 0, 0, 0, 0, 0, 0, 0, 0, 0, 0, 0, 0])
_uv = me_cube_002.uv_layers.new(name='UVMap')
_uv.uv.foreach_set('vector', [1.0, -1.25, 0.0, -1.25, 0.0, -0.625, 1.0, -0.625, 0.375, 0.625, 0.375, 0.75, 0.0625, 0.75, 0.0625, 0.625, 1.0, 0.875, 0.0, 0.875, 0.0, 0.25, 1.0, 0.25, 0.9375, 0.625, 0.9375, 0.75, 0.6875, 0.75, 0.6875, 0.625, 1.0, 0.875, 0.0, 0.875, 0.0, -0.125, 1.0, -0.125, 0.8125, 0.875, 0.9375, 1.0, 0.8125, 1.0, 0.8125, 0.875, 0.5625, 0.875, 0.5625, 1.0, 0.0625, 1.0, 0.0625, 0.875, 1.0, 1.375, 0.0, 1.375, 0.0, 0.375, 1.0, 0.375, 0.9375, 0.875, 0.9375, 1.0, 0.5, 1.0, 0.5, 0.875, 0.03125, 0.4688, 0.03125, 0.03125, 0.03125, 0.03125, 0.03125, 0.4688, 0.9994, 0.8726, 0.0004672, 0.8726, 0.001187, 0.8052, 1.0, 0.8056, 0.1875, 1.0, 0.0625, 1.0, 0.1875, 0.875, 0.1875, 1.0, 0.1875, 0.875, 0.1875, 1.0, 0.8125, 1.0, 0.8125, 1.0, 0.8125, 0.875, 1.0, 0.8056, 0.001187, 0.8052, 3.856e-05, 0.7532, 1.0, 0.7532, 0.8125, 0.875, 0.8125, 1.0, 0.0, 1.0, 0.0, 0.875, 0.1875, 0.875, 1.0, 0.875, 1.0, 1.0, 0.1875, 1.0, 1.0, -0.375, 1.0, -0.5, 0.0, -0.5, 0.0, -0.375, 1.0, -0.625, 0.0, -0.625, 0.0, -0.5, 1.0, -0.5, 0.75, 0.75, 0.75, 0.625, 0.875, 0.75, 0.75, 0.625, 0.875, 0.75, 0.875, 0.75, 0.25, 0.625, 0.25, 0.75, 0.125, 0.75, 0.125, 0.75, 0.25, 0.625, 0.125, 0.75, 0.0, 1.0, 1.0, 1.0, 1.0, 0.75, 0.0, 0.75, 0.0, 0.25, 1.0, 0.25, 1.0, 0.0, 0.0, 0.0, 0.125, 0.625, 0.125, 1.0, 0.0, 1.0, 0.0, 0.625, 1.0, 0.625, 1.0, 1.0, 0.875, 1.0, 0.875, 0.625, 1.0, 0.125, 1.0, 0.875, 0.0, 0.875, 0.0, 0.125, 1.0, 1.0, 0.0, 1.0, 0.0, 0.75, 1.0, 0.75, 1.0, 1.0, 0.0, 1.0, 0.0, 0.75, 1.0, 0.75, 1.0, 0.875, 1.0, 0.125, 0.0, 0.125, 0.0, 0.875, 0.0, 0.375, 0.0, -1.5, 1.0, -1.5, 1.0, 0.375, 0.0, 0.75, 0.0, -1.0, 1.0, -1.0, 1.0, 0.75, 0.25, 0.625, 1.0, 0.625, 1.0, 0.75, 0.25, 0.75, 0.75, 0.625, 0.75, 0.75, 0.0, 0.75, 0.0, 0.625, 1.0, -0.375, 0.0, -0.375, 0.0, 1.125, 1.0, 1.125, 1.0, 1.25, 1.0, -0.375, 0.0, -0.375, 0.0, 1.25, 0.75, 0.4375, 0.75, 0.625, 0.5625, 0.625, 0.5625, 0.4375, 0.1875, 0.4375, 0.1875, 0.625, 0.0, 0.625, 0.0, 0.4375, 0.9375, 0.4375, 0.9375, 0.625, 0.75, 0.625, 0.75, 0.4375, 0.375, 0.4375, 0.375, 0.625, 0.1875, 0.625, 0.1875, 0.4375, 0.5625, 0.4375, 0.5625, 0.625, 0.375, 0.625, 0.375, 0.4375, 0.0, 0.1875, 0.25, 0.1875, 0.25, 0.4375, 0.0, 0.4375, 0.0, 0.1875, 0.25, 0.1875, 0.25, 0.4375, 0.0, 0.4375, 0.25, 0.1875, 0.875, 0.1875, 0.875, 0.4375, 0.25, 0.4375, 0.75, 0.4375, 0.75, 0.625, 0.5625, 0.625, 0.5625, 0.4375, 0.1875, 0.4375, 0.1875, 0.625, 0.0, 0.625, 0.0, 0.4375, 0.9375, 0.4375, 0.9375, 0.625, 0.75, 0.625, 0.75, 0.4375, 0.375, 0.4375, 0.375, 0.625, 0.1875, 0.625, 0.1875, 0.4375, 0.5625, 0.4375, 0.5625, 0.625, 0.375, 0.625, 0.375, 0.4375])
me_cube_002.materials.append(mat_frame)
me_cube_002.materials.append(mat_belt)
me_cube_002.use_remesh_preserve_volume = False
me_cube_002.use_remesh_preserve_attributes = False
me_cube_002.use_mirror_vertex_groups = False
me_cube_002.update()

# ---- objects
ob_horizontal_start = bpy.data.objects.new('horizontal_start', me_cube)
ob_horizontal_mid = bpy.data.objects.new('horizontal_mid', me_cube_003)
ob_mono = bpy.data.objects.new('mono', me_cube_005)
ob_vertical_mid = bpy.data.objects.new('vertical_mid', me_cube_009)
ob_horizontal_end = bpy.data.objects.new('horizontal_end', me_cube_026)
ob_vertical_bottom = bpy.data.objects.new('vertical_bottom', me_cube_001)
ob_vertical_top = bpy.data.objects.new('vertical_top', me_cube_002)

# ---- transforms, parenting, visibility, modifiers, constraints
ob_horizontal_start.location = (0.0, -0.09636, -0.25)
ob_horizontal_start.lock_rotations_4d = False
ob_horizontal_start.empty_display_type = 'ARROWS'
ob_horizontal_start.lineart.crease_threshold = 0.0
ob_horizontal_mid.location = (0.0, -5.96e-08, -0.25)
ob_horizontal_mid.lock_rotations_4d = False
ob_horizontal_mid.empty_display_type = 'ARROWS'
ob_horizontal_mid.lineart.crease_threshold = 0.0
ob_mono.location = (0.0, 0.0, -0.25)
ob_mono.lock_rotations_4d = False
ob_mono.empty_display_type = 'ARROWS'
ob_mono.lineart.crease_threshold = 0.0
ob_vertical_mid.location = (5.96e-08, -0.1227, -0.3714)
ob_vertical_mid.lock_rotations_4d = False
ob_vertical_mid.empty_display_type = 'ARROWS'
ob_vertical_mid.lineart.crease_threshold = 0.0
ob_horizontal_end.location = (0.0, 0.09114, -0.25)
ob_horizontal_end.scale = (-1.0, -1.0, 1.0)
ob_horizontal_end.lock_rotations_4d = False
ob_horizontal_end.empty_display_type = 'ARROWS'
ob_horizontal_end.lineart.crease_threshold = 0.0
ob_vertical_bottom.location = (-5.96e-08, -0.1022, -0.2018)
ob_vertical_bottom.lock_rotations_4d = False
ob_vertical_bottom.empty_display_type = 'ARROWS'
ob_vertical_bottom.lineart.crease_threshold = 0.0
ob_vertical_top.location = (-0.01902, 0.08145, -0.3606)
ob_vertical_top.lock_rotations_4d = False
ob_vertical_top.empty_display_type = 'ARROWS'
ob_vertical_top.lineart.crease_threshold = 0.0

# ---- collection membership
col_collection.objects.link(ob_horizontal_start)
col_collection.objects.link(ob_horizontal_mid)
col_collection.objects.link(ob_mono)
col_collection.objects.link(ob_vertical_mid)
col_collection.objects.link(ob_horizontal_end)
col_collection.objects.link(ob_vertical_bottom)
col_collection.objects.link(ob_vertical_top)

# ---- scene / render settings (as saved in the file)
scene.frame_start = 1; scene.frame_end = 250; scene.frame_set(1)
scene.render.engine = 'BLENDER_EEVEE_NEXT'
scene.render.fps = 30
scene.cycles.use_denoising = False
scene.cycles.samples = 128
scene.cycles.sampling_pattern = 'TABULATED_SOBOL'
scene.cycles.use_adaptive_sampling = False
scene.cycles.use_light_tree = False
scene.view_settings.view_transform = 'Filmic'
bpy.context.view_layer.update()

# ---- added for rendering (the .blend has no active camera and no usable light): camera, sun
cam_auto = bpy.data.cameras.new('AutoCamera')
cam_auto.lens = 50.0
cam_auto.sensor_width = 36.0
cam_auto.clip_end = 1000.0
ob_auto_camera = bpy.data.objects.new('AutoCamera', cam_auto)
scene.collection.objects.link(ob_auto_camera)
ob_auto_camera.location = (2.29115, -2.88964, 1.25657)
ob_auto_camera.rotation_euler = (1.09748, -7.21219e-08, 0.694738)
scene.camera = ob_auto_camera
light_auto_sun = bpy.data.lights.new('AutoSun', 'SUN')
light_auto_sun.energy = 3.0
light_auto_sun.angle = 0.0523599
ob_auto_sun = bpy.data.objects.new('AutoSun', light_auto_sun)
scene.collection.objects.link(ob_auto_sun)
ob_auto_sun.rotation_euler = (0.872665, 0.174533, 0.523599)
bpy.context.view_layer.update()
